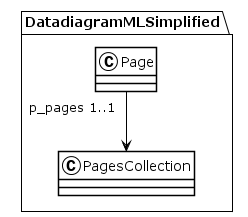

The diagram above was rendered by PlantUML. Its source (embedded in the PNG):
@startuml
!theme plain
package DatadiagramMLSimplified {
class Page {
}
Page "p_pages 1..1" --> PagesCollection
class PagesCollection {
}
}
@enduml